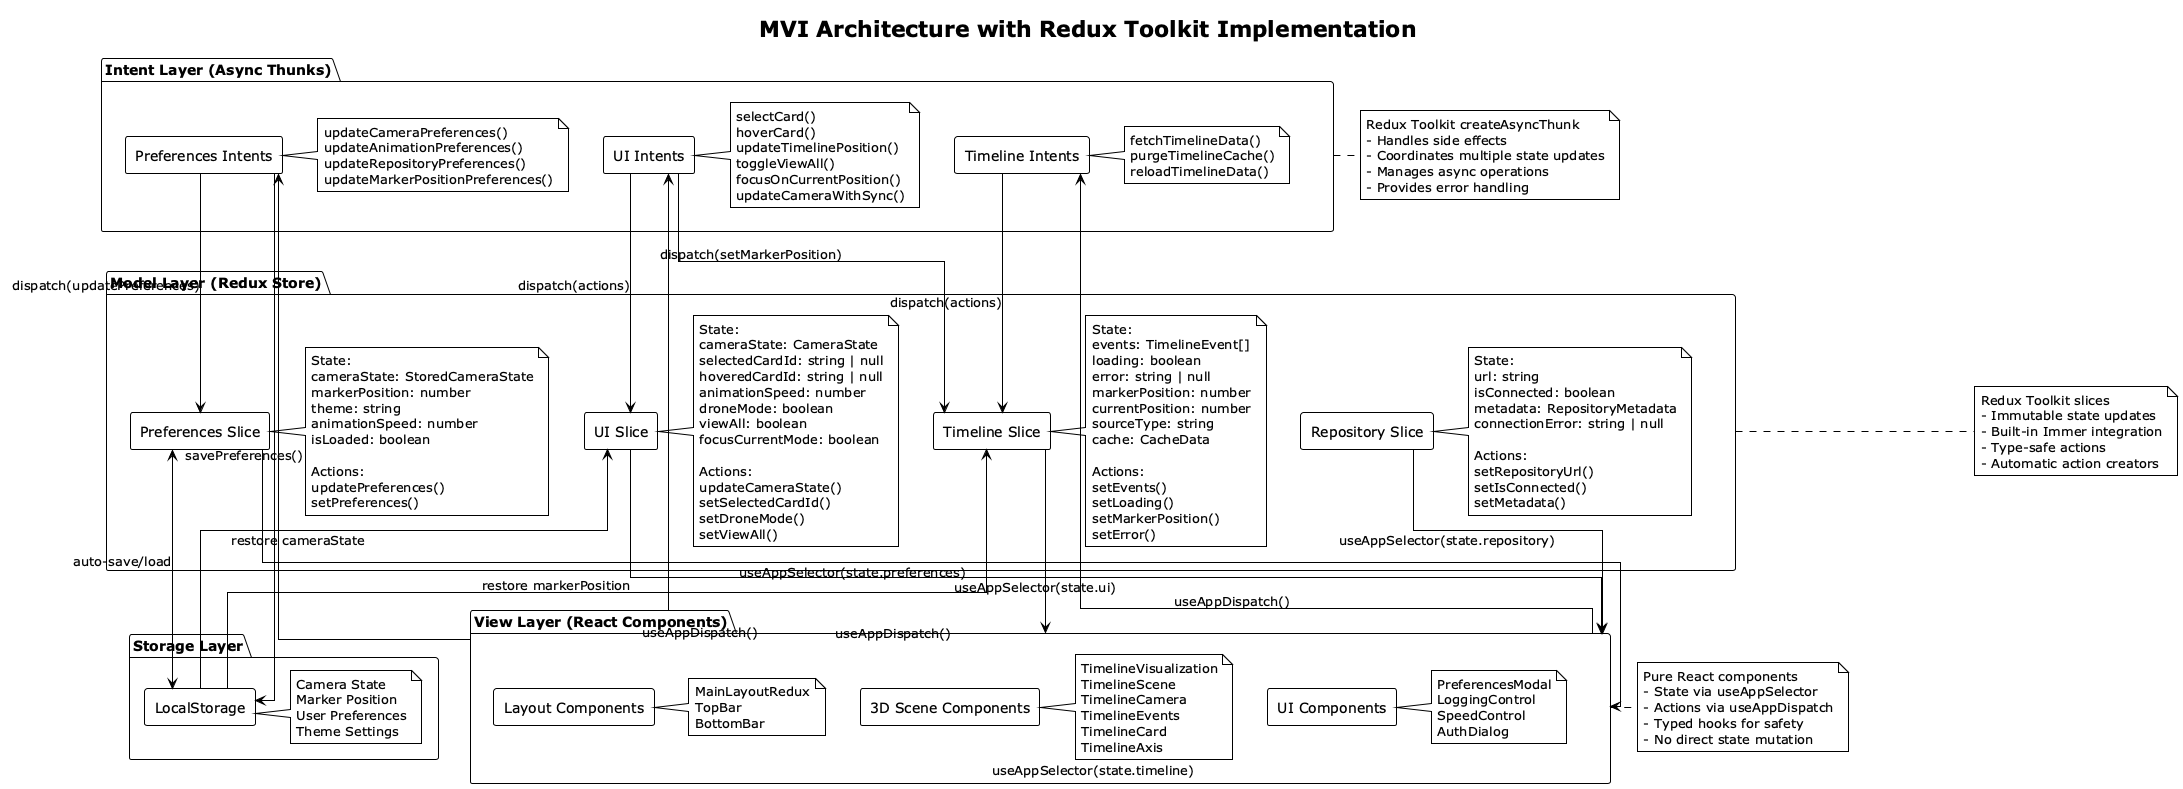

The diagram above was rendered by PlantUML. Its source (embedded in the PNG):
@startuml updated-mvi-architecture
!theme plain
skinparam backgroundColor #FFFFFF
skinparam componentStyle rectangle
skinparam linetype ortho

title MVI Architecture with Redux Toolkit Implementation

package "Intent Layer (Async Thunks)" as IntentLayer {
  component "UI Intents" as UIIntents
  note right of UIIntents : selectCard()\nhoverCard()\nupdateTimelinePosition()\ntoggleViewAll()\nfocusOnCurrentPosition()\nupdateCameraWithSync()
  
  component "Timeline Intents" as TimelineIntents
  note right of TimelineIntents : fetchTimelineData()\npurgeTimelineCache()\nreloadTimelineData()
  
  component "Preferences Intents" as PrefIntents
  note right of PrefIntents : updateCameraPreferences()\nupdateAnimationPreferences()\nupdateRepositoryPreferences()\nupdateMarkerPositionPreferences()
}

package "Model Layer (Redux Store)" as ModelLayer {
  component "Timeline Slice" as TimelineSlice
  note right of TimelineSlice : State:\nevents: TimelineEvent[]\nloading: boolean\nerror: string | null\nmarkerPosition: number\ncurrentPosition: number\nsourceType: string\ncache: CacheData\n\nActions:\nsetEvents()\nsetLoading()\nsetMarkerPosition()\nsetError()
  
  component "UI Slice" as UISlice
  note right of UISlice : State:\ncameraState: CameraState\nselectedCardId: string | null\nhoveredCardId: string | null\nanimationSpeed: number\ndroneMode: boolean\nviewAll: boolean\nfocusCurrentMode: boolean\n\nActions:\nupdateCameraState()\nsetSelectedCardId()\nsetDroneMode()\nsetViewAll()
  
  component "Repository Slice" as RepoSlice
  note right of RepoSlice : State:\nurl: string\nisConnected: boolean\nmetadata: RepositoryMetadata\nconnectionError: string | null\n\nActions:\nsetRepositoryUrl()\nsetIsConnected()\nsetMetadata()
  
  component "Preferences Slice" as PrefSlice
  note right of PrefSlice : State:\ncameraState: StoredCameraState\nmarkerPosition: number\ntheme: string\nanimationSpeed: number\nisLoaded: boolean\n\nActions:\nupdatePreferences()\nsetPreferences()
}

package "View Layer (React Components)" as ViewLayer {
  component "Layout Components" as LayoutComponents
  note right of LayoutComponents : MainLayoutRedux\nTopBar\nBottomBar
  
  component "3D Scene Components" as ThreeDComponents
  note right of ThreeDComponents : TimelineVisualization\nTimelineScene\nTimelineCamera\nTimelineEvents\nTimelineCard\nTimelineAxis
  
  component "UI Components" as UIComponents
  note right of UIComponents : PreferencesModal\nLoggingControl\nSpeedControl\nAuthDialog
}

package "Storage Layer" as StorageLayer {
  component "LocalStorage" as LocalStorage
  note right of LocalStorage : Camera State\nMarker Position\nUser Preferences\nTheme Settings
}

' Intent to Model Flow
UIIntents --> UISlice : dispatch(actions)
UIIntents --> TimelineSlice : dispatch(setMarkerPosition)
TimelineIntents --> TimelineSlice : dispatch(actions)
PrefIntents --> PrefSlice : dispatch(updatePreferences)
PrefIntents --> LocalStorage : savePreferences()

' Model to View Flow  
UISlice --> ViewLayer : useAppSelector(state.ui)
TimelineSlice --> ViewLayer : useAppSelector(state.timeline)
RepoSlice --> ViewLayer : useAppSelector(state.repository)
PrefSlice --> ViewLayer : useAppSelector(state.preferences)

' View to Intent Flow
ViewLayer --> UIIntents : useAppDispatch()
ViewLayer --> TimelineIntents : useAppDispatch()
ViewLayer --> PrefIntents : useAppDispatch()

' Storage Integration
PrefSlice <--> LocalStorage : auto-save/load
TimelineSlice <-- LocalStorage : restore markerPosition
UISlice <-- LocalStorage : restore cameraState

note right of IntentLayer
  Redux Toolkit createAsyncThunk
  - Handles side effects
  - Coordinates multiple state updates
  - Manages async operations
  - Provides error handling
end note

note right of ModelLayer
  Redux Toolkit slices
  - Immutable state updates
  - Built-in Immer integration
  - Type-safe actions
  - Automatic action creators
end note

note right of ViewLayer
  Pure React components
  - State via useAppSelector
  - Actions via useAppDispatch
  - Typed hooks for safety
  - No direct state mutation
end note

@enduml